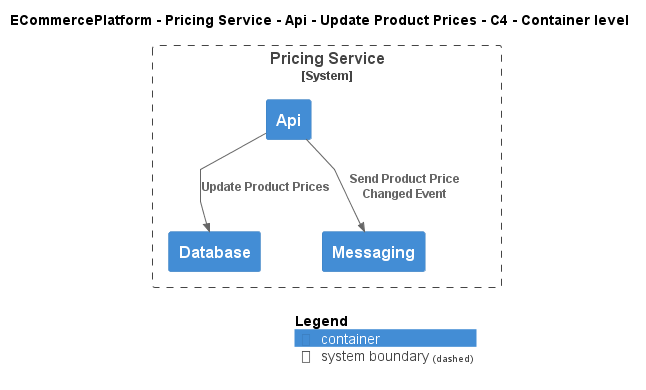

The diagram above was rendered by PlantUML. Its source (embedded in the PNG):
@startuml
!include ..\..\..\..\..\..\..\.c4s\C4_Container.puml

AddElementTag("c4interflow:lifecycle:new", $bgColor=green, $fontColor=#ffffff, $borderColor=green, $shadowing="False")
AddElementTag("c4interflow:lifecycle:changed", $bgColor=orange, $fontColor=#ffffff, $borderColor=orange, $shadowing="False")
AddElementTag("c4interflow:lifecycle:removed", $bgColor=red, $fontColor=#ffffff, $borderColor=red, $shadowing="False")

AddRelTag("c4interflow:lifecycle:new", $textColor=green, $lineColor=green)
AddRelTag("c4interflow:lifecycle:changed", $textColor=orange, $lineColor=orange)
AddRelTag("c4interflow:lifecycle:removed", $textColor=red, $lineColor=red)

SHOW_PERSON_PORTRAIT()
LAYOUT_TOP_DOWN()

skinparam linetype polyline

title ECommercePlatform - Pricing Service - Api - Update Product Prices - C4 - Container level


System_Boundary(ECommercePlatform.SoftwareSystems.PricingService, "Pricing Service") {
    Container(ECommercePlatform.SoftwareSystems.PricingService.Containers.Api, "Api", "", "")
    Container(ECommercePlatform.SoftwareSystems.PricingService.Containers.Database, "Database", "", "")
    Container(ECommercePlatform.SoftwareSystems.PricingService.Containers.Messaging, "Messaging", "", "")
}

Rel(ECommercePlatform.SoftwareSystems.PricingService.Containers.Api, ECommercePlatform.SoftwareSystems.PricingService.Containers.Database, "Update Product Prices")
Rel(ECommercePlatform.SoftwareSystems.PricingService.Containers.Api, ECommercePlatform.SoftwareSystems.PricingService.Containers.Messaging, "Send Product Price Changed Event")


SHOW_LEGEND()
@enduml